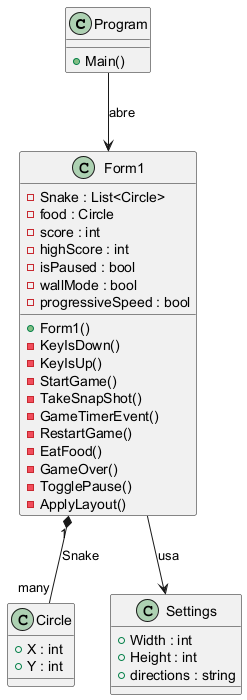

The diagram above was rendered by PlantUML. Its source (embedded in the PNG):
@startuml

class Program {
  +Main()
}

class Form1 {
  -Snake : List<Circle>
  -food : Circle
  -score : int
  -highScore : int
  -isPaused : bool
  -wallMode : bool
  -progressiveSpeed : bool
  +Form1()
  -KeyIsDown()
  -KeyIsUp()
  -StartGame()
  -TakeSnapShot()
  -GameTimerEvent()
  -RestartGame()
  -EatFood()
  -GameOver()
  -TogglePause()
  -ApplyLayout()
}

class Circle {
  +X : int
  +Y : int
}

class Settings {
  +Width : int
  +Height : int
  +directions : string
}

Program --> Form1 : abre
Form1 "1" *-- "many" Circle : Snake
Form1 --> Settings : usa

@enduml